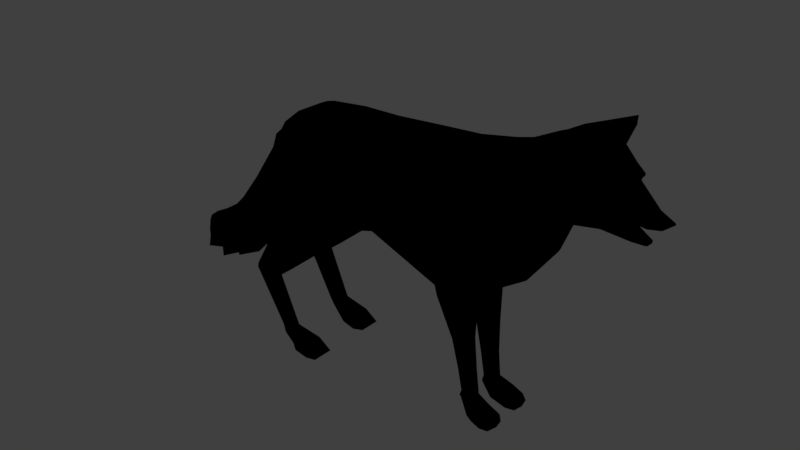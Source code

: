 # Source: wolf_render.blend  (saved by Blender 2.79.0; exported with 4.5.12 LTS)
import bpy
from mathutils import Matrix  # noqa: F401  (used for matrix-valued properties, if any)

bpy.ops.wm.read_factory_settings(use_empty=True)
scene = bpy.context.scene
scene.name = 'Scene'

# ---- collections
col_collection_2 = bpy.data.collections.new('Collection 2'); scene.collection.children.link(col_collection_2)

# ---- materials (node trees are filled in below, after node groups)
mat_material_wolf = bpy.data.materials.new('Material_wolf')
mat_material_wolf.alpha_threshold = 0.0
mat_material_wolf.use_transparent_shadow = False
mat_material_wolf.roughness = 0.5

# ---- material node trees
mat_material_wolf.use_nodes = True; mat_material_wolf.node_tree.nodes.clear()
_N = mat_material_wolf.node_tree.nodes; _L = mat_material_wolf.node_tree.links
n0 = _N.new('NodeUndefined'); n0.name = 'Material'; n0.location = (-61, 382)
n0.inputs[0].default_value = (0.8, 0.8, 0.8, 1.0)
n0.inputs[1].default_value = (1.0, 1.0, 1.0, 1.0)
n0.inputs[2].default_value = 0.8
n0.inputs[3].default_value = (0.0, 0.0, 0.0)
n1 = _N.new('NodeUndefined'); n1.name = 'Output'; n1.location = (209, 281)
n1.inputs[1].default_value = 1.0
_L.new(n0.outputs[0], n1.inputs[0])

# ---- world
world_world = bpy.data.worlds.new('World'); scene.world = world_world
world_world.color = (0.05088, 0.05088, 0.05088)
world_world.use_sun_shadow = False
world_world.sun_shadow_jitter_overblur = 0.0
world_world.cycles.sampling_method = 'MANUAL'

# ---- meshes
me_plane = bpy.data.meshes.new('Plane')
me_plane.from_pydata([(0.5487, 0.6282, 0.0), (0.6639, 0.7036, 0.0), (0.346, 1.236, 0.0), (0.5335, 1.282, 0.0), (0.3013, 0.6275, 0.0), (0.1765, 1.232, 0.0), (-0.06566, 0.736, 0.0), (-0.08009, 1.227, 0.0), (-0.2486, 0.7105, 0.0), (-0.2902, 1.221, 0.0), (-0.6376, 0.8398, 0.0), (-0.5974, 1.122, 0.0), (0.8887, 1.061, 0.0), (1.039, 1.103, 0.0), (1.081, 1.26, 0.0), (0.3708, 1.143, 0.1931), (0.4753, 0.6964, 0.2007), (0.5983, 0.7688, 0.1686), (0.5148, 1.168, 0.1807), (0.1622, 1.141, 0.1823), (0.2379, 0.7114, 0.2016), (-0.06101, 1.1, 0.159), (-0.06168, 0.7759, 0.1531), (-0.296, 1.117, 0.1648), (-0.5395, 1.047, 0.1989), (0.8538, 1.135, 0.1126), (0.8033, 1.331, 0.1395), (0.9951, 1.141, 0.1089), (1.034, 1.283, 0.1227), (-0.08009, 1.168, 0.1261), (0.155, 1.189, 0.1452), (0.609, 0.7168, 0.1421), (0.5002, 0.6555, 0.1785), (0.3411, 0.6479, 0.1914), (-0.061, 0.7427, 0.1287), (0.8873, 1.096, 0.083), (0.346, 1.205, 0.1461), (0.5335, 1.23, 0.145), (0.8426, 1.38, 0.118), (-0.2855, 1.169, 0.1259), (1.089, 1.274, 0.08564), (1.039, 1.109, 0.07366), (-0.5975, 1.057, 0.1465), (0.1768, 1.232, 0.03539), (0.5361, 0.6308, 0.03896), (-0.06495, 0.723, 0.05256), (0.5335, 1.282, 0.04115), (0.8371, 1.4, 0.0), (1.039, 1.111, 0.02535), (-0.165, 0.7091, 0.04665), (-0.5969, 1.099, 0.04171), (-0.08009, 1.227, 0.02768), (0.6632, 0.7112, 0.03369), (0.3328, 0.6237, 0.04221), (0.346, 1.238, 0.04486), (-0.2902, 1.22, 0.0289), (1.089, 1.258, 0.01908), (-0.657, 0.8463, 0.08257), (0.3773, 0.3743, 0.06143), (0.3872, 0.3722, 0.1238), (0.4611, 0.3788, 0.126), (0.4619, 0.3812, 0.05952), (0.4096, 0.222, 0.0612), (0.413, 0.2255, 0.1104), (0.4729, 0.228, 0.1104), (0.4773, 0.2246, 0.0612), (0.431, 0.1067, 0.05973), (0.431, 0.1169, 0.1056), (0.4876, 0.109, 0.1056), (0.4953, 0.1059, 0.0643), (0.428, 0.08281, 0.05116), (0.4259, 0.08411, 0.1037), (0.5368, 0.06265, 0.1377), (0.5423, 0.05991, 0.04898), (0.4757, 0.01353, 0.05116), (0.4757, 0.01353, 0.1238), (0.5642, 0.002524, 0.1526), (0.5865, 0.03316, 0.1448), (0.5948, 0.03316, 0.04546), (0.507, 0.002889, 0.05955), (0.507, 0.002443, 0.1336), (0.5625, 0.002533, 0.04052), (-0.1975, 0.7249, 0.2178), (-0.2857, 0.5974, 0.06749), (-0.6164, 0.7177, 0.06348), (-0.3505, 0.5411, 0.2225), (-0.5626, 0.6196, 0.2229), (-0.3516, 0.5406, 0.1059), (-0.578, 0.6257, 0.1063), (-0.5536, 0.3756, 0.2066), (-0.7032, 0.3909, 0.2066), (-0.5536, 0.3756, 0.1357), (-0.7073, 0.3951, 0.1447), (-0.6122, 0.3418, 0.1985), (-0.723, 0.3559, 0.1944), (-0.6121, 0.3425, 0.1508), (-0.7229, 0.3567, 0.1468), (-0.5054, 0.09715, 0.1934), (-0.5768, 0.088, 0.1856), (-0.5055, 0.0983, 0.1512), (-0.5768, 0.08915, 0.1435), (-0.4125, 0.0422, 0.2282), (-0.5501, 0.05984, 0.1998), (-0.4126, 0.04261, 0.1104), (-0.5502, 0.0603, 0.1375), (-0.3841, 0.00117, 0.2347), (-0.5078, 0.004304, 0.1909), (-0.384, 0.000328, 0.09586), (-0.5082, 0.00481, 0.1489), (-0.3584, 0.02095, 0.2086), (-0.3584, 0.02126, 0.1272), (-0.3392, -7.287e-05, 0.2219), (-0.3392, 0.0003832, 0.1152), (-0.3086, 1.027, 0.2217), (-0.4686, 1.008, 0.2481), (-0.6901, 1.046, 0.0), (1.109, 1.234, 0.0), (0.4002, 0.9097, 0.2554), (0.5665, 1.021, 0.2385), (0.1585, 0.9015, 0.2363), (-0.06388, 0.968, 0.1931), (0.8218, 1.277, 0.1639), (1.061, 1.249, 0.1392), (-0.6237, 0.9522, 0.1558), (1.079, 1.244, 0.08004), (1.071, 1.246, 0.01713), (-0.6786, 0.9967, 0.0384), (-0.583, 0.9511, 0.2069), (-0.1648, 0.9631, 0.2248), (0.4418, 0.7519, 0.2252), (0.2158, 0.747, 0.213), (-0.0649, 0.8447, 0.1759), (1.026, 1.172, 0.0942), (1.039, 1.128, 0.03695), (-0.5799, 0.8836, 0.1975), (-0.147, 0.8629, 0.2132), (1.034, 1.126, 0.0), (0.5865, 0.8668, 0.205), (0.8436, 1.191, 0.1689), (1.005, 1.209, 0.1312), (1.008, 1.066, 0.0), (0.9962, 1.395, 0.0), (0.9304, 1.098, 0.1392), (0.941, 1.286, 0.1541), (0.966, 1.327, 0.147), (1.008, 1.078, 0.06867), (1.008, 1.067, 0.009042), (1.002, 1.39, 0.05222), (0.9226, 1.233, 0.217), (0.9188, 1.172, 0.1961), (1.005, 1.423, 0.1469), (1.019, 1.473, 0.1078), (1.097, 1.083, 0.0), (1.091, 1.09, 0.04554), (1.095, 1.086, 0.008256), (1.093, 1.038, 0.0), (1.078, 1.064, 0.03632), (1.093, 1.038, 0.001079), (1.187, 1.051, 0.0), (1.146, 1.062, 0.03546), (1.185, 1.051, 0.005017), (1.169, 1.033, 0.0), (1.126, 1.049, 0.01671), (1.187, 1.189, 0.0), (1.174, 1.175, 0.0515), (1.174, 1.188, 0.01112), (1.147, 1.132, 0.05075), (1.157, 1.125, 0.01904), (1.147, 1.128, 0.0), (1.271, 1.153, 0.0), (1.21, 1.149, 0.038), (1.263, 1.153, 0.0136), (1.181, 1.124, 0.04376), (1.219, 1.115, 0.0077), (1.224, 1.115, 0.0), (-0.06697, 1.209, 0.07357), (0.6343, 0.7112, 0.08416), (0.3115, 0.6412, 0.1053), (0.8893, 1.086, 0.02469), (0.3477, 1.229, 0.09484), (-0.2723, 1.198, 0.08771), (1.104, 1.278, 0.05763), (-0.6246, 0.8545, 0.1477), (0.1619, 1.219, 0.08937), (0.5393, 0.6335, 0.1009), (-0.07082, 0.7188, 0.08943), (0.5397, 1.267, 0.08918), (0.8311, 1.405, 0.06983), (1.056, 1.122, 0.06042), (-0.6076, 1.07, 0.08771), (0.3664, 0.3791, 0.09325), (0.4745, 0.3832, 0.09135), (0.3992, 0.2241, 0.08436), (0.4885, 0.2224, 0.08436), (0.4198, 0.1078, 0.08096), (0.5073, 0.1047, 0.08096), (0.415, 0.08331, 0.09657), (0.5534, 0.05596, 0.09077), (0.4627, 0.01403, 0.09657), (0.6152, 0.002817, 0.09657), (0.6079, 0.03681, 0.09657), (0.494, 0.002946, 0.09657), (-0.1462, 0.711, 0.1246), (1.053, 1.244, 0.04909), (-0.6585, 1.0, 0.08954), (1.055, 1.129, 0.06199), (1.023, 1.07, 0.03545), (0.9841, 1.371, 0.09754), (1.019, 1.471, 0.1233), (1.094, 1.087, 0.01839), (1.108, 1.038, 0.01511), (1.178, 1.052, 0.02374), (1.157, 1.034, 0.005402), (1.177, 1.185, 0.02986), (1.162, 1.123, 0.03207), (1.242, 1.154, 0.02608), (1.21, 1.119, 0.01955), (-0.6781, 0.83, 0.0), (-0.6868, 0.8635, 0.07848), (-0.7209, 0.9958, 0.0), (-0.7148, 0.9698, 0.0301), (-0.6908, 0.8081, 0.0), (-0.7068, 0.8265, 0.08305), (-0.7517, 0.9413, 0.0), (-0.7392, 0.9197, 0.03617), (-0.8464, 0.4937, 0.0), (-0.8498, 0.5058, 0.07061), (-1.086, 0.2654, 0.0), (-1.083, 0.2885, 0.0798), (-1.277, 0.3282, 0.0), (-1.245, 0.3258, 0.03819), (-1.266, 0.3833, 0.0), (-1.25, 0.3745, 0.02476), (0.8007, 0.8832, 0.0), (0.6427, 1.32, 0.0), (0.7094, 0.9263, 0.147), (0.6499, 1.261, 0.1523), (0.645, 1.287, 0.1127), (0.7471, 0.911, 0.105), (0.7974, 0.8873, 0.02241), (0.6427, 1.315, 0.028), (0.6509, 1.143, 0.1848), (0.6798, 1.021, 0.1788), (0.7767, 0.8954, 0.05515), (0.6479, 1.304, 0.06167), (0.8578, 1.019, 0.0), (0.7731, 1.094, 0.1182), (0.7691, 1.353, 0.1018), (0.7183, 1.238, 0.156), (0.7303, 1.163, 0.1366), (0.7685, 1.373, 0.04292), (0.7742, 1.386, 0.0), (0.7287, 1.321, 0.1402), (0.8248, 1.059, 0.08071), (0.8524, 1.036, 0.03482), (-0.4143, 0.7649, 0.0), (-0.4576, 1.194, 0.0), (-0.4186, 1.126, 0.1843), (-0.4497, 1.152, 0.1474), (-0.4143, 0.7649, 0.04152), (-0.4576, 1.191, 0.03965), (-0.4511, 0.6708, 0.0394), (-0.4693, 0.6044, 0.2394), (-0.4728, 0.5992, 0.08635), (-0.6352, 0.3695, 0.2129), (-0.6352, 0.3695, 0.1289), (-0.6658, 0.3332, 0.2018), (-0.6656, 0.3341, 0.1431), (-0.5505, 0.08873, 0.194), (-0.5505, 0.09015, 0.1421), (-0.4891, 0.04202, 0.217), (-0.4892, 0.04258, 0.1158), (-0.4669, 0.001449, 0.2212), (-0.4668, 0.00192, 0.1154), (-0.3655, 0.7241, 0.253), (-0.3931, 1.036, 0.233), (-0.3854, 0.8914, 0.2507), (-0.4567, 1.179, 0.08558), (-0.2654, 0.8415, 0.2539), (-0.3775, 0.8308, 0.2494), (-0.3926, 0.955, 0.2548), (-0.4926, 0.9346, 0.24), (-0.5064, 0.8619, 0.2296), (-0.2791, 0.9261, 0.253), (0.9316, 1.403, 0.03289), (0.8282, 1.401, 0.03181), (0.9229, 1.411, 0.04484), (0.6031, 0.002665, 0.1457), (0.606, 0.002672, 0.05009), (0.4653, 0.5719, 0.0484), (0.3262, 0.57, 0.05152), (0.3351, 0.5842, 0.1676), (0.4437, 0.5908, 0.1618), (0.4721, 0.5789, 0.09883), (0.3033, 0.5821, 0.1023), (-0.9558, 0.6151, 0.0), (-0.9508, 0.6019, 0.05533), (-0.8317, 0.4738, 0.108), (-0.8111, 0.4608, 0.0), (-0.9594, 0.3353, 0.0943), (-0.9615, 0.3304, 0.0), (-1.205, 0.4114, 0.04207), (-1.211, 0.3087, 0.06544), (-1.205, 0.2853, 0.0), (-0.7471, 0.6795, 0.06875), (-0.7424, 0.6786, 0.0), (-0.7359, 0.6629, 0.1022), (-0.7219, 0.652, 0.0), (-0.8698, 0.7482, 0.0), (-0.8587, 0.732, 0.04435), (-0.9231, 0.2866, 0.0), (-1.047, 0.4993, 0.06148), (-0.9405, 0.3088, 0.1175), (-1.061, 0.5118, 0.0), (-1.07, 0.2565, 0.1093), (-1.071, 0.2305, 0.0), (-1.141, 0.4604, 0.0), (-1.124, 0.4506, 0.06539), (-1.197, 0.2518, 0.0), (-1.197, 0.2636, 0.08853), (-1.217, 0.4202, 0.0)], [], [(117, 118, 18, 15), (117, 15, 19, 119), (119, 19, 21, 120), (120, 21, 23, 128), (274, 82, 278, 279), (249, 246, 25, 138), (149, 142, 27, 139), (30, 29, 21, 19), (32, 31, 17, 16), (34, 33, 20, 22), (253, 35, 25, 246), (37, 36, 15, 18), (237, 37, 18, 236), (29, 39, 23, 21), (124, 40, 28, 122), (82, 34, 22), (36, 30, 19, 15), (145, 41, 27, 142), (123, 182, 134, 127), (33, 32, 16, 20), (144, 38, 26, 143), (258, 42, 24, 257), (277, 189, 42, 258), (38, 144, 150), (290, 289, 61, 58), (204, 182, 123), (206, 146, 157, 210), (179, 183, 30, 36), (202, 185, 34, 82), (203, 181, 40, 124), (175, 180, 39, 29), (244, 186, 37, 237), (186, 179, 36, 37), (254, 178, 35, 253), (185, 177, 33, 34), (184, 176, 31, 32), (183, 175, 29, 30), (5, 7, 51, 43), (0, 1, 52, 44), (6, 4, 53, 45), (3, 2, 54, 46), (234, 3, 46, 240), (7, 9, 55, 51), (116, 14, 56, 125), (8, 6, 45, 49), (2, 5, 43, 54), (41, 145, 156, 153), (57, 126, 220, 218), (4, 0, 44, 53), (141, 47, 284, 147), (255, 8, 49, 259), (256, 11, 50, 260), (190, 58, 62, 192), (292, 291, 59, 60), (294, 290, 58, 190), (293, 292, 60, 191), (62, 65, 69, 66), (58, 61, 65, 62), (60, 59, 63, 64), (191, 60, 64, 193), (195, 68, 72, 197), (64, 63, 67, 68), (193, 64, 68, 195), (192, 62, 66, 194), (70, 73, 81, 74), (194, 66, 70, 196), (66, 69, 73, 70), (68, 67, 71, 72), (72, 71, 75, 76), (81, 73, 78), (196, 70, 74, 198), (200, 77, 287, 199), (72, 76, 77), (197, 72, 77, 200), (201, 199, 287, 76, 80), (198, 74, 79, 201), (74, 81, 79), (76, 75, 80), (182, 84, 88, 86), (259, 49, 83, 261), (49, 202, 82, 83), (182, 57, 84), (263, 87, 91, 265), (261, 83, 87, 263), (274, 182, 86, 262), (83, 82, 85, 87), (91, 89, 93, 95), (262, 86, 90, 264), (87, 85, 89, 91), (86, 88, 92, 90), (267, 95, 99, 269), (90, 92, 96, 94), (265, 91, 95, 267), (264, 90, 94, 266), (268, 98, 102, 270), (266, 94, 98, 268), (95, 93, 97, 99), (94, 96, 100, 98), (103, 101, 109, 110), (99, 97, 101, 103), (98, 100, 104, 102), (269, 99, 103, 271), (273, 107, 105, 272), (102, 104, 108, 106), (271, 103, 107, 273), (270, 102, 106, 272), (110, 109, 111, 112), (107, 103, 110, 112), (101, 105, 111, 109), (105, 107, 112, 111), (280, 275, 114, 281), (128, 23, 113, 283), (257, 24, 114, 275), (134, 182, 282), (24, 127, 281, 114), (135, 128, 283, 278), (11, 115, 126, 50), (116, 125, 165, 163), (133, 136, 168, 167), (189, 204, 123, 42), (42, 123, 127, 24), (132, 124, 122, 139), (143, 148, 122, 28), (252, 248, 121, 26), (131, 120, 128, 135), (130, 119, 120, 131), (129, 117, 119, 130), (129, 137, 118, 117), (16, 17, 137, 129), (16, 129, 130, 20), (20, 130, 131, 22), (22, 131, 135, 82), (41, 132, 139, 27), (188, 205, 132, 41), (13, 136, 133, 48), (82, 135, 278), (127, 134, 282, 281), (148, 149, 139, 122), (248, 249, 138, 121), (121, 138, 149, 148), (26, 121, 148, 143), (14, 141, 147, 56), (12, 140, 146), (178, 206, 145, 35), (181, 207, 144, 40), (40, 144, 143, 28), (35, 145, 142, 25), (138, 25, 142, 149), (207, 208, 150, 144), (187, 38, 150, 208), (147, 284, 286, 151), (153, 156, 162, 159), (157, 155, 161), (13, 48, 154, 152), (188, 41, 153, 209), (146, 140, 155, 157), (212, 211, 159, 162), (161, 158, 160), (152, 154, 160, 158), (210, 157, 161, 212), (209, 153, 159, 211), (164, 166, 172, 170), (214, 167, 173, 216), (133, 167, 214), (124, 132, 166, 164), (203, 124, 164, 213), (174, 169, 171, 173), (216, 215, 170, 172), (163, 165, 171, 169), (167, 168, 174, 173), (213, 164, 170, 215), (165, 213, 215, 171), (173, 171, 215, 216), (125, 203, 213, 165), (166, 214, 216, 172), (154, 209, 211, 160), (156, 210, 212, 162), (161, 160, 211, 212), (48, 188, 209, 154), (47, 285, 286), (147, 151, 208, 207), (56, 147, 207, 181), (12, 146, 206, 178), (48, 133, 205, 188), (50, 126, 204, 189), (75, 198, 201, 80), (79, 81, 288, 199, 201), (73, 197, 200, 78), (78, 288, 81), (71, 196, 198, 75), (67, 194, 196, 71), (63, 192, 194, 67), (65, 193, 195, 69), (69, 195, 197, 73), (61, 191, 193, 65), (289, 293, 191, 61), (291, 294, 190, 59), (59, 190, 192, 63), (43, 51, 175, 183), (44, 52, 176, 184), (45, 53, 177, 185), (245, 12, 178, 254), (46, 54, 179, 186), (240, 46, 186, 244), (51, 55, 180, 175), (125, 56, 181, 203), (49, 45, 185, 202), (54, 43, 183, 179), (145, 206, 210, 156), (126, 57, 182, 204), (260, 50, 189, 277), (218, 220, 224, 222), (10, 57, 218, 217), (126, 115, 219, 220), (297, 296, 226), (220, 219, 223, 224), (217, 218, 222, 221), (315, 314, 228, 227), (298, 297, 226, 225), (301, 320, 231, 232), (314, 317, 228), (231, 229, 230, 232), (303, 302, 230, 229), (302, 301, 232, 230), (251, 240, 244, 250), (52, 239, 243, 176), (118, 137, 242, 241), (18, 118, 241, 236), (251, 234, 240), (1, 233, 239, 52), (176, 243, 238, 31), (250, 244, 237, 247), (247, 237, 236, 252), (31, 238, 235, 17), (137, 17, 235, 242), (38, 247, 252, 26), (187, 250, 247, 38), (47, 251, 250, 187, 285), (239, 245, 254, 243), (241, 242, 249, 248), (236, 241, 248, 252), (233, 245, 239), (243, 254, 253, 238), (238, 253, 246, 235), (242, 235, 246, 249), (55, 260, 277, 180), (23, 257, 275, 113), (283, 113, 275, 280), (101, 270, 272, 105), (104, 271, 273, 108), (108, 273, 272, 106), (100, 269, 271, 104), (93, 266, 268, 97), (97, 268, 270, 101), (89, 264, 266, 93), (92, 265, 267, 96), (96, 267, 269, 100), (85, 262, 264, 89), (82, 274, 262, 85), (84, 261, 263, 88), (88, 263, 265, 92), (57, 259, 261, 84), (9, 256, 260, 55), (10, 255, 259, 57), (180, 277, 258, 39), (39, 258, 257, 23), (182, 274, 279, 282), (132, 205, 166), (214, 166, 205, 133), (276, 279, 278), (276, 280, 281), (276, 281, 282), (276, 278, 283), (276, 283, 280), (276, 282, 279), (286, 284, 47), (286, 285, 187, 208, 151), (287, 77, 76), (288, 78, 200, 199), (33, 177, 294, 291), (44, 184, 293, 289), (184, 32, 292, 293), (177, 53, 290, 294), (32, 33, 291, 292), (53, 44, 289, 290), (305, 304, 297, 298), (309, 308, 295, 296), (304, 309, 296, 297), (312, 311, 299), (310, 312, 299, 300), (319, 301, 302), (318, 319, 302, 303), (306, 309, 304), (307, 306, 304, 305), (221, 222, 306, 307), (224, 223, 308, 309), (222, 224, 309, 306), (225, 226, 312, 310), (226, 296, 311, 312), (296, 295, 313, 311), (311, 313, 316, 317), (299, 311, 317, 314), (300, 299, 314, 315), (317, 316, 320, 301), (227, 228, 319, 318), (228, 317, 301, 319)])
_uv = me_plane.uv_layers.new(name='UVMap')
_uv.uv.foreach_set('vector', [0.5051, 0.213, 0.5671, 0.2708, 0.5379, 0.337, 0.4752, 0.315, 0.5051, 0.213, 0.4752, 0.315, 0.3826, 0.2993, 0.3999, 0.1902, 0.3999, 0.1902, 0.3826, 0.2993, 0.2817, 0.2703, 0.2867, 0.2035, 0.2867, 0.2035, 0.2817, 0.2703, 0.1785, 0.2633, 0.2371, 0.196, 0.1469, 0.09537, 0.221, 0.09142, 0.1925, 0.1423, 0.1463, 0.1406, 0.102, 0.9885, 0.06731, 0.976, 0.07646, 0.9354, 0.115, 0.934, 0.7568, 0.4126, 0.7387, 0.3758, 0.7732, 0.3624, 0.7969, 0.3836, 0.374, 0.3255, 0.268, 0.3036, 0.2817, 0.2703, 0.3826, 0.2993, 0.5728, 0.1098, 0.6175, 0.1443, 0.6054, 0.1663, 0.5565, 0.1266, 0.3002, 0.08024, 0.5039, 0.09226, 0.4521, 0.1105, 0.2976, 0.1014, 0.04233, 0.9562, 0.05035, 0.9229, 0.07646, 0.9354, 0.06731, 0.976, 0.5427, 0.3708, 0.4581, 0.3477, 0.4752, 0.315, 0.5379, 0.337, 0.5905, 0.4087, 0.5427, 0.3708, 0.5379, 0.337, 0.5971, 0.3875, 0.268, 0.3036, 0.1789, 0.2905, 0.1785, 0.2633, 0.2817, 0.2703, 0.8146, 0.1592, 0.8291, 0.1551, 0.8444, 0.1798, 0.8262, 0.182, 0.221, 0.09142, 0.3002, 0.08024, 0.2976, 0.1014, 0.4581, 0.3477, 0.374, 0.3255, 0.3826, 0.2993, 0.4752, 0.315, 0.7572, 0.3326, 0.7769, 0.3325, 0.7732, 0.3624, 0.7387, 0.3758, 0.05166, 0.2005, 0.03924, 0.1617, 0.06842, 0.1716, 0.07404, 0.1951, 0.5039, 0.09226, 0.5728, 0.1098, 0.5565, 0.1266, 0.4521, 0.1105, 0.1944, 0.8875, 0.2086, 0.9471, 0.1815, 0.9604, 0.1738, 0.8947, 0.1178, 0.2697, 0.06576, 0.236, 0.09113, 0.2257, 0.1315, 0.2554, 0.1091, 0.2934, 0.05076, 0.2531, 0.06576, 0.236, 0.1178, 0.2697, 0.2086, 0.9471, 0.1928, 0.8886, 0.2327, 0.8851, 0.744, 0.6771, 0.7861, 0.7321, 0.6919, 0.7548, 0.6833, 0.7211, 0.02946, 0.2268, 0.03924, 0.1617, 0.05166, 0.2005, 0.7515, 0.317, 0.7379, 0.3142, 0.7575, 0.2795, 0.7659, 0.2785, 0.4532, 0.3732, 0.3706, 0.3539, 0.374, 0.3255, 0.4581, 0.3477, 0.2575, 0.06214, 0.2979, 0.05515, 0.3002, 0.08024, 0.221, 0.09142, 0.819, 0.2736, 0.8469, 0.2701, 0.8469, 0.2842, 0.8327, 0.2855, 0.2681, 0.3347, 0.1809, 0.3112, 0.1789, 0.2905, 0.268, 0.3036, 0.5846, 0.433, 0.5394, 0.4022, 0.5427, 0.3708, 0.5905, 0.4087, 0.5394, 0.4022, 0.4532, 0.3732, 0.4581, 0.3477, 0.5427, 0.3708, 0.01964, 0.9478, 0.02309, 0.9219, 0.05035, 0.9229, 0.04233, 0.9562, 0.2979, 0.05515, 0.4892, 0.0549, 0.5039, 0.09226, 0.3002, 0.08024, 0.6107, 0.09452, 0.6436, 0.1377, 0.6175, 0.1443, 0.5728, 0.1098, 0.3706, 0.3539, 0.2681, 0.3347, 0.268, 0.3036, 0.374, 0.3255, 0.3668, 0.3952, 0.255, 0.3672, 0.2577, 0.3552, 0.371, 0.3798, 0.6513, 0.0742, 0.6812, 0.1272, 0.6686, 0.1355, 0.6338, 0.07948, 0.3024, 0.0108, 0.4839, 0.00482, 0.4996, 0.02433, 0.3018, 0.03658, 0.5245, 0.4418, 0.4407, 0.4151, 0.4465, 0.3956, 0.5307, 0.424, 0.5737, 0.4605, 0.5245, 0.4418, 0.5307, 0.424, 0.5778, 0.4481, 0.255, 0.3672, 0.1649, 0.3477, 0.168, 0.3357, 0.2577, 0.3552, 0.8308, 0.09674, 0.8333, 0.1133, 0.829, 0.1213, 0.8224, 0.114, 0.2199, 0.00402, 0.3024, 0.0108, 0.3018, 0.03658, 0.255, 0.02868, 0.4407, 0.4151, 0.3668, 0.3952, 0.371, 0.3798, 0.4465, 0.3956, 0.7769, 0.3325, 0.7572, 0.3326, 0.7688, 0.2979, 0.7847, 0.3011, 0.8959, 0.5494, 0.9617, 0.6289, 0.933, 0.6375, 0.8912, 0.5715, 0.4839, 0.00482, 0.6012, 0.0002384, 0.5959, 0.019, 0.4996, 0.02433, 0.9017, 0.1275, 0.9696, 0.1429, 0.9261, 0.148, 0.8936, 0.1492, 0.1418, 0.0002382, 0.2199, 0.00402, 0.255, 0.02868, 0.1409, 0.01883, 0.09638, 0.3259, 0.03957, 0.293, 0.04632, 0.2745, 0.1027, 0.3107, 0.694, 0.8361, 0.6868, 0.8485, 0.6251, 0.836, 0.6277, 0.8259, 0.8005, 0.7931, 0.788, 0.8419, 0.6937, 0.8198, 0.6951, 0.7867, 0.7756, 0.8683, 0.7618, 0.8857, 0.6868, 0.8485, 0.694, 0.8361, 0.7922, 0.7586, 0.8005, 0.7931, 0.6951, 0.7867, 0.6947, 0.7697, 0.6258, 0.735, 0.6236, 0.7625, 0.5631, 0.758, 0.5816, 0.733, 0.6833, 0.7211, 0.6919, 0.7548, 0.6236, 0.7625, 0.6258, 0.735, 0.6951, 0.7867, 0.6937, 0.8198, 0.6284, 0.8134, 0.626, 0.787, 0.6947, 0.7697, 0.6951, 0.7867, 0.626, 0.787, 0.622, 0.7739, 0.5591, 0.7687, 0.5622, 0.7871, 0.5257, 0.7864, 0.5247, 0.7676, 0.626, 0.787, 0.6284, 0.8134, 0.5775, 0.8146, 0.5622, 0.7871, 0.622, 0.7739, 0.626, 0.787, 0.5622, 0.7871, 0.5591, 0.7687, 0.6277, 0.8259, 0.6251, 0.836, 0.5769, 0.8379, 0.5762, 0.8273, 0.5751, 0.726, 0.5303, 0.7514, 0.5108, 0.7368, 0.5405, 0.7183, 0.5762, 0.8273, 0.5769, 0.8379, 0.5676, 0.8422, 0.5655, 0.8254, 0.5816, 0.733, 0.5631, 0.758, 0.5303, 0.7514, 0.5751, 0.726, 0.5622, 0.7871, 0.5775, 0.8146, 0.5645, 0.8206, 0.5257, 0.7864, 0.5257, 0.7864, 0.5645, 0.8206, 0.5275, 0.8181, 0.5018, 0.7942, 0.5108, 0.7368, 0.5303, 0.7514, 0.5096, 0.7517, 0.5655, 0.8254, 0.5676, 0.8422, 0.5329, 0.8488, 0.5325, 0.8289, 0.5047, 0.7659, 0.506, 0.7814, 0.494, 0.7816, 0.494, 0.7641, 0.5257, 0.7864, 0.5018, 0.7942, 0.506, 0.7814, 0.5247, 0.7676, 0.5257, 0.7864, 0.506, 0.7814, 0.5047, 0.7659, 0.8239, 0.4459, 0.8754, 0.4322, 0.8753, 0.4553, 0.8588, 0.4626, 0.8341, 0.4586, 0.8096, 0.4506, 0.8096, 0.4286, 0.825, 0.429, 0.8239, 0.4459, 0.8096, 0.4286, 0.8459, 0.414, 0.825, 0.429, 0.8588, 0.4626, 0.8194, 0.461, 0.8341, 0.4586, 0.4895, 0.7447, 0.4422, 0.7859, 0.3935, 0.7813, 0.3761, 0.7216, 0.2907, 0.4888, 0.3938, 0.5045, 0.3475, 0.5523, 0.2783, 0.5289, 0.3938, 0.5045, 0.4219, 0.5223, 0.4334, 0.5653, 0.3475, 0.5523, 0.4895, 0.7447, 0.4936, 0.7744, 0.4422, 0.7859, 0.2731, 0.564, 0.3261, 0.5845, 0.245, 0.6662, 0.2085, 0.667, 0.2783, 0.5289, 0.3475, 0.5523, 0.3261, 0.5845, 0.2731, 0.564, 0.429, 0.6363, 0.4895, 0.7447, 0.3761, 0.7216, 0.3746, 0.6768, 0.3475, 0.5523, 0.4334, 0.5653, 0.3548, 0.6232, 0.3261, 0.5845, 0.245, 0.6662, 0.2628, 0.6909, 0.2318, 0.7146, 0.2137, 0.6902, 0.3746, 0.6768, 0.3761, 0.7216, 0.2629, 0.7555, 0.2504, 0.7291, 0.3261, 0.5845, 0.3548, 0.6232, 0.2628, 0.6909, 0.245, 0.6662, 0.3761, 0.7216, 0.3935, 0.7813, 0.2692, 0.7788, 0.2629, 0.7555, 0.1924, 0.6698, 0.2137, 0.6902, 0.08074, 0.7582, 0.08357, 0.7355, 0.2629, 0.7555, 0.2692, 0.7788, 0.2546, 0.7789, 0.2522, 0.7637, 0.2085, 0.667, 0.245, 0.6662, 0.2137, 0.6902, 0.1924, 0.6698, 0.2504, 0.7291, 0.2629, 0.7555, 0.2522, 0.7637, 0.2358, 0.7473, 0.1059, 0.7934, 0.1182, 0.8023, 0.09825, 0.8068, 0.06856, 0.8054, 0.2358, 0.7473, 0.2522, 0.7637, 0.1182, 0.8023, 0.1059, 0.7934, 0.2137, 0.6902, 0.2318, 0.7146, 0.0862, 0.7782, 0.08074, 0.7582, 0.2522, 0.7637, 0.2546, 0.7789, 0.1275, 0.8219, 0.1182, 0.8023, 0.02839, 0.7629, 0.04005, 0.8013, 0.01907, 0.8009, 0.01094, 0.7745, 0.08074, 0.7582, 0.0862, 0.7782, 0.04005, 0.8013, 0.02839, 0.7629, 0.1182, 0.8023, 0.1275, 0.8219, 0.1125, 0.832, 0.09825, 0.8068, 0.08357, 0.7355, 0.08074, 0.7582, 0.02839, 0.7629, 0.04971, 0.7444, 0.7529, 0.4217, 0.7894, 0.4131, 0.7894, 0.4743, 0.7529, 0.4683, 0.09825, 0.8068, 0.1125, 0.832, 0.08333, 0.8417, 0.07423, 0.8254, 0.04971, 0.7444, 0.02839, 0.7629, 0.009888, 0.7586, 0.03341, 0.7386, 0.06856, 0.8054, 0.09825, 0.8068, 0.07423, 0.8254, 0.05574, 0.819, 0.01094, 0.7745, 0.01907, 0.8009, 0.01121, 0.8084, 0.0002382, 0.7731, 0.009888, 0.7586, 0.02839, 0.7629, 0.01094, 0.7745, 0.0002382, 0.7731, 0.04005, 0.8013, 0.02708, 0.813, 0.01121, 0.8084, 0.01907, 0.8009, 0.7894, 0.4743, 0.7894, 0.4131, 0.8092, 0.4216, 0.8092, 0.4686, 0.1438, 0.1892, 0.1433, 0.22, 0.1177, 0.2088, 0.1064, 0.1843, 0.2371, 0.196, 0.1785, 0.2633, 0.1755, 0.2196, 0.1878, 0.1775, 0.1315, 0.2554, 0.09113, 0.2257, 0.1177, 0.2088, 0.1433, 0.22, 0.06842, 0.1716, 0.03924, 0.1617, 0.09719, 0.1584, 0.09113, 0.2257, 0.07404, 0.1951, 0.1064, 0.1843, 0.1177, 0.2088, 0.2481, 0.1502, 0.2371, 0.196, 0.1878, 0.1775, 0.1925, 0.1423, 0.03957, 0.293, 0.0002382, 0.261, 0.008052, 0.2353, 0.04632, 0.2745, 0.8308, 0.09674, 0.8224, 0.114, 0.8247, 0.06229, 0.8305, 0.05755, 0.7515, 0.1841, 0.7347, 0.186, 0.7347, 0.1348, 0.7433, 0.1305, 0.05076, 0.2531, 0.02946, 0.2268, 0.05166, 0.2005, 0.06576, 0.236, 0.06576, 0.236, 0.05166, 0.2005, 0.07404, 0.1951, 0.09113, 0.2257, 0.7872, 0.189, 0.8146, 0.1592, 0.8262, 0.182, 0.8083, 0.2039, 0.8657, 0.2173, 0.8408, 0.2485, 0.8262, 0.182, 0.8444, 0.1798, 0.1715, 0.9922, 0.1355, 0.9926, 0.1561, 0.9466, 0.1815, 0.9604, 0.292, 0.1395, 0.2867, 0.2035, 0.2371, 0.196, 0.2481, 0.1502, 0.4388, 0.1253, 0.3999, 0.1902, 0.2867, 0.2035, 0.292, 0.1395, 0.5363, 0.149, 0.5051, 0.213, 0.3999, 0.1902, 0.4388, 0.1253, 0.5363, 0.149, 0.5888, 0.2078, 0.5671, 0.2708, 0.5051, 0.213, 0.5565, 0.1266, 0.6054, 0.1663, 0.5888, 0.2078, 0.5363, 0.149, 0.5565, 0.1266, 0.5363, 0.149, 0.4388, 0.1253, 0.4521, 0.1105, 0.4521, 0.1105, 0.4388, 0.1253, 0.292, 0.1395, 0.2976, 0.1014, 0.2976, 0.1014, 0.292, 0.1395, 0.2481, 0.1502, 0.221, 0.09142, 0.7769, 0.3325, 0.7934, 0.3593, 0.7969, 0.3836, 0.7732, 0.3624, 0.7876, 0.3277, 0.791, 0.3298, 0.7934, 0.3593, 0.7769, 0.3325, 0.816, 0.3137, 0.8185, 0.3236, 0.8029, 0.3282, 0.8062, 0.3197, 0.221, 0.09142, 0.2481, 0.1502, 0.1925, 0.1423, 0.07404, 0.1951, 0.06842, 0.1716, 0.09719, 0.1584, 0.1064, 0.1843, 0.8408, 0.2485, 0.8122, 0.2556, 0.8083, 0.2039, 0.8262, 0.182, 0.1355, 0.9926, 0.102, 0.9885, 0.115, 0.934, 0.1561, 0.9466, 0.1561, 0.9466, 0.115, 0.934, 0.1104, 0.8966, 0.1378, 0.8938, 0.1815, 0.9604, 0.1561, 0.9466, 0.1378, 0.8938, 0.1738, 0.8947, 0.8333, 0.1133, 0.9017, 0.1275, 0.8936, 0.1492, 0.829, 0.1213, 0.0091, 0.9258, 0.0002382, 0.8752, 0.004076, 0.8746, 0.02309, 0.9219, 0.01452, 0.8652, 0.03124, 0.8688, 0.05035, 0.9229, 0.8279, 0.1412, 0.8893, 0.1717, 0.8765, 0.1987, 0.8291, 0.1551, 0.8291, 0.1551, 0.8765, 0.1987, 0.8657, 0.2173, 0.8444, 0.1798, 0.05035, 0.9229, 0.03124, 0.8688, 0.06889, 0.8949, 0.07646, 0.9354, 0.115, 0.934, 0.07646, 0.9354, 0.06889, 0.8949, 0.1104, 0.8966, 0.2121, 0.8652, 0.2547, 0.8788, 0.2327, 0.8851, 0.1928, 0.8886, 0.2293, 0.9603, 0.2086, 0.9471, 0.2327, 0.8851, 0.2547, 0.8788, 0.2904, 0.9022, 0.27, 0.934, 0.2618, 0.933, 0.2601, 0.8841, 0.7847, 0.3011, 0.7688, 0.2979, 0.7734, 0.2755, 0.784, 0.2745, 0.7575, 0.2795, 0.7571, 0.2792, 0.7778, 0.2567, 0.816, 0.3137, 0.8062, 0.3197, 0.8011, 0.2919, 0.8037, 0.2893, 0.7876, 0.3277, 0.7769, 0.3325, 0.7847, 0.3011, 0.7969, 0.2942, 0.7379, 0.3142, 0.7347, 0.3117, 0.7571, 0.2792, 0.7575, 0.2795, 0.7758, 0.2624, 0.7858, 0.2654, 0.784, 0.2745, 0.7734, 0.2755, 0.7778, 0.2567, 0.7899, 0.256, 0.7893, 0.2575, 0.8037, 0.2893, 0.8011, 0.2919, 0.7893, 0.2575, 0.7899, 0.256, 0.7659, 0.2785, 0.7575, 0.2795, 0.7778, 0.2567, 0.7758, 0.2624, 0.7969, 0.2942, 0.7847, 0.3011, 0.784, 0.2745, 0.7858, 0.2654, 0.7763, 0.1202, 0.7585, 0.135, 0.7541, 0.1204, 0.7607, 0.1052, 0.7491, 0.1282, 0.7433, 0.1305, 0.7395, 0.1024, 0.7448, 0.1074, 0.7515, 0.1841, 0.7433, 0.1305, 0.7491, 0.1282, 0.8146, 0.1592, 0.7872, 0.189, 0.7585, 0.135, 0.7763, 0.1202, 0.8079, 0.1199, 0.7937, 0.11, 0.8059, 0.05908, 0.8165, 0.06042, 0.8138, 0.0002382, 0.8333, 0.01771, 0.827, 0.02058, 0.8102, 0.001845, 0.7448, 0.1074, 0.758, 0.08999, 0.7607, 0.1052, 0.7541, 0.1204, 0.8305, 0.05755, 0.8247, 0.06229, 0.827, 0.02058, 0.8333, 0.01771, 0.7433, 0.1305, 0.7347, 0.1348, 0.7362, 0.1002, 0.7395, 0.1024, 0.8165, 0.06042, 0.8059, 0.05908, 0.8099, 0.03914, 0.8202, 0.02898, 0.8247, 0.06229, 0.8165, 0.06042, 0.8202, 0.02898, 0.827, 0.02058, 0.7395, 0.1024, 0.7532, 0.07969, 0.758, 0.08999, 0.7448, 0.1074, 0.8224, 0.114, 0.8079, 0.1199, 0.8165, 0.06042, 0.8247, 0.06229, 0.7585, 0.135, 0.7491, 0.1282, 0.7448, 0.1074, 0.7541, 0.1204, 0.8011, 0.2919, 0.7969, 0.2942, 0.7858, 0.2654, 0.7893, 0.2575, 0.7688, 0.2979, 0.7659, 0.2785, 0.7758, 0.2624, 0.7734, 0.2755, 0.7778, 0.2567, 0.7893, 0.2575, 0.7858, 0.2654, 0.7758, 0.2624, 0.8062, 0.3197, 0.7876, 0.3277, 0.7969, 0.2942, 0.8011, 0.2919, 0.2552, 0.9768, 0.2417, 0.9716, 0.2618, 0.933, 0.2904, 0.9022, 0.2601, 0.8841, 0.2547, 0.8788, 0.2984, 0.8767, 0.829, 0.1213, 0.8936, 0.1492, 0.8893, 0.1717, 0.8279, 0.1412, 0.0091, 0.9258, 0.004076, 0.8746, 0.01452, 0.8652, 0.02309, 0.9219, 0.8062, 0.3197, 0.8029, 0.3282, 0.791, 0.3298, 0.7876, 0.3277, 0.04632, 0.2745, 0.008052, 0.2353, 0.02946, 0.2268, 0.05076, 0.2531, 0.8194, 0.461, 0.8096, 0.4506, 0.8239, 0.4459, 0.8341, 0.4586, 0.825, 0.429, 0.8459, 0.414, 0.8659, 0.4131, 0.8754, 0.4322, 0.8239, 0.4459, 0.5303, 0.7514, 0.5247, 0.7676, 0.5047, 0.7659, 0.5096, 0.7517, 0.5096, 0.7517, 0.4992, 0.7485, 0.5108, 0.7368, 0.5645, 0.8206, 0.5655, 0.8254, 0.5325, 0.8289, 0.5275, 0.8181, 0.5775, 0.8146, 0.5762, 0.8273, 0.5655, 0.8254, 0.5645, 0.8206, 0.6284, 0.8134, 0.6277, 0.8259, 0.5762, 0.8273, 0.5775, 0.8146, 0.6236, 0.7625, 0.622, 0.7739, 0.5591, 0.7687, 0.5631, 0.758, 0.5631, 0.758, 0.5591, 0.7687, 0.5247, 0.7676, 0.5303, 0.7514, 0.6919, 0.7548, 0.6947, 0.7697, 0.622, 0.7739, 0.6236, 0.7625, 0.7861, 0.7321, 0.7922, 0.7586, 0.6947, 0.7697, 0.6919, 0.7548, 0.788, 0.8419, 0.7756, 0.8683, 0.694, 0.8361, 0.6937, 0.8198, 0.6937, 0.8198, 0.694, 0.8361, 0.6277, 0.8259, 0.6284, 0.8134, 0.371, 0.3798, 0.2577, 0.3552, 0.2681, 0.3347, 0.3706, 0.3539, 0.6338, 0.07948, 0.6686, 0.1355, 0.6436, 0.1377, 0.6107, 0.09452, 0.3018, 0.03658, 0.4996, 0.02433, 0.4892, 0.0549, 0.2979, 0.05515, 0.00284, 0.9474, 0.0091, 0.9258, 0.02309, 0.9219, 0.01964, 0.9478, 0.5307, 0.424, 0.4465, 0.3956, 0.4532, 0.3732, 0.5394, 0.4022, 0.5778, 0.4481, 0.5307, 0.424, 0.5394, 0.4022, 0.5846, 0.433, 0.2577, 0.3552, 0.168, 0.3357, 0.1809, 0.3112, 0.2681, 0.3347, 0.8228, 0.2578, 0.8326, 0.256, 0.8469, 0.2701, 0.819, 0.2736, 0.255, 0.02868, 0.3018, 0.03658, 0.2979, 0.05515, 0.2575, 0.06214, 0.4465, 0.3956, 0.371, 0.3798, 0.3706, 0.3539, 0.4532, 0.3732, 0.7572, 0.3326, 0.7515, 0.317, 0.7659, 0.2785, 0.7688, 0.2979, 0.008052, 0.2353, 0.007791, 0.1675, 0.03924, 0.1617, 0.02946, 0.2268, 0.1027, 0.3107, 0.04632, 0.2745, 0.05076, 0.2531, 0.1091, 0.2934, 0.8912, 0.5715, 0.933, 0.6375, 0.8977, 0.6283, 0.8636, 0.5658, 0.92, 0.5079, 0.9151, 0.5673, 0.8912, 0.5715, 0.8911, 0.5114, 0.9617, 0.6289, 0.9818, 0.6655, 0.9433, 0.6617, 0.933, 0.6375, 0.6677, 0.5362, 0.6562, 0.6144, 0.652, 0.5477, 0.933, 0.6375, 0.9433, 0.6617, 0.9024, 0.657, 0.8977, 0.6283, 0.8911, 0.5114, 0.8912, 0.5715, 0.8636, 0.5658, 0.8746, 0.5066, 0.5235, 0.5871, 0.5485, 0.5925, 0.5469, 0.6039, 0.5234, 0.5956, 0.6493, 0.5039, 0.6677, 0.5362, 0.6513, 0.5475, 0.6362, 0.5153, 0.5582, 0.6511, 0.5597, 0.6617, 0.5455, 0.6655, 0.5453, 0.6581, 0.5485, 0.5925, 0.5761, 0.6386, 0.5472, 0.6038, 0.5455, 0.6655, 0.5321, 0.6634, 0.5349, 0.6517, 0.5453, 0.6581, 0.5047, 0.6295, 0.5182, 0.6419, 0.5072, 0.6474, 0.494, 0.6489, 0.5355, 0.6397, 0.5582, 0.6511, 0.5453, 0.6581, 0.5354, 0.651, 0.6341, 0.4883, 0.5778, 0.4481, 0.5846, 0.433, 0.638, 0.4683, 0.6686, 0.1355, 0.709, 0.2224, 0.6923, 0.2265, 0.6436, 0.1377, 0.5671, 0.2708, 0.5888, 0.2078, 0.6208, 0.2783, 0.6011, 0.3304, 0.5379, 0.337, 0.5671, 0.2708, 0.6011, 0.3304, 0.5971, 0.3875, 0.6341, 0.4883, 0.5737, 0.4605, 0.5778, 0.4481, 0.6812, 0.1272, 0.7184, 0.2185, 0.709, 0.2224, 0.6686, 0.1355, 0.6436, 0.1377, 0.6923, 0.2265, 0.6675, 0.234, 0.6175, 0.1443, 0.638, 0.4683, 0.5846, 0.433, 0.5905, 0.4087, 0.6464, 0.4416, 0.6464, 0.4416, 0.5905, 0.4087, 0.5971, 0.3875, 0.6337, 0.4154, 0.6175, 0.1443, 0.6675, 0.234, 0.6429, 0.2395, 0.6054, 0.1663, 0.5888, 0.2078, 0.6054, 0.1663, 0.6429, 0.2395, 0.6208, 0.2783, 0.2086, 0.9471, 0.1964, 0.9802, 0.1715, 0.9922, 0.1815, 0.9604, 0.2293, 0.9603, 0.2209, 0.9923, 0.1964, 0.9802, 0.2086, 0.9471, 0.2552, 0.9768, 0.239, 0.9998, 0.2209, 0.9923, 0.2293, 0.9603, 0.2417, 0.9716, 0.709, 0.2224, 0.7342, 0.2819, 0.7199, 0.2915, 0.6923, 0.2265, 0.6011, 0.3304, 0.6208, 0.2783, 0.6421, 0.3446, 0.6291, 0.3777, 0.5971, 0.3875, 0.6011, 0.3304, 0.6291, 0.3777, 0.6337, 0.4154, 0.7184, 0.2185, 0.7342, 0.2819, 0.709, 0.2224, 0.6923, 0.2265, 0.7199, 0.2915, 0.6963, 0.3022, 0.6675, 0.234, 0.6675, 0.234, 0.6963, 0.3022, 0.6666, 0.3153, 0.6429, 0.2395, 0.6208, 0.2783, 0.6429, 0.2395, 0.6666, 0.3153, 0.6421, 0.3446, 0.168, 0.3357, 0.1027, 0.3107, 0.1091, 0.2934, 0.1809, 0.3112, 0.1785, 0.2633, 0.1315, 0.2554, 0.1433, 0.22, 0.1755, 0.2196, 0.1878, 0.1775, 0.1755, 0.2196, 0.1433, 0.22, 0.1438, 0.1892, 0.04005, 0.8013, 0.06856, 0.8054, 0.05574, 0.819, 0.02708, 0.813, 0.1125, 0.832, 0.09947, 0.8586, 0.08024, 0.8647, 0.08333, 0.8417, 0.7347, 0.4365, 0.7529, 0.4217, 0.7529, 0.4683, 0.7348, 0.4549, 0.1275, 0.8219, 0.126, 0.8339, 0.09947, 0.8586, 0.1125, 0.832, 0.2318, 0.7146, 0.2358, 0.7473, 0.1059, 0.7934, 0.0862, 0.7782, 0.0862, 0.7782, 0.1059, 0.7934, 0.06856, 0.8054, 0.04005, 0.8013, 0.2628, 0.6909, 0.2504, 0.7291, 0.2358, 0.7473, 0.2318, 0.7146, 0.2692, 0.7788, 0.2679, 0.8098, 0.2485, 0.8005, 0.2546, 0.7789, 0.2546, 0.7789, 0.2485, 0.8005, 0.126, 0.8339, 0.1275, 0.8219, 0.3548, 0.6232, 0.3746, 0.6768, 0.2504, 0.7291, 0.2628, 0.6909, 0.4334, 0.5653, 0.429, 0.6363, 0.3746, 0.6768, 0.3548, 0.6232, 0.4422, 0.7859, 0.4168, 0.8462, 0.3878, 0.8347, 0.3935, 0.7813, 0.3935, 0.7813, 0.3878, 0.8347, 0.2679, 0.8098, 0.2692, 0.7788, 0.4936, 0.7744, 0.4526, 0.8647, 0.4168, 0.8462, 0.4422, 0.7859, 0.1649, 0.3477, 0.09638, 0.3259, 0.1027, 0.3107, 0.168, 0.3357, 0.3078, 0.8652, 0.4116, 0.8652, 0.4116, 0.8835, 0.2988, 0.9015, 0.1809, 0.3112, 0.1091, 0.2934, 0.1178, 0.2697, 0.1789, 0.2905, 0.1789, 0.2905, 0.1178, 0.2697, 0.1315, 0.2554, 0.1785, 0.2633, 0.03924, 0.1617, 0.1469, 0.09537, 0.1463, 0.1406, 0.09719, 0.1584, 0.7872, 0.189, 0.7601, 0.177, 0.7585, 0.135, 0.7491, 0.1282, 0.7585, 0.135, 0.7601, 0.177, 0.7515, 0.1841, 0.1452, 0.1648, 0.1463, 0.1406, 0.1925, 0.1423, 0.1452, 0.1648, 0.1438, 0.1892, 0.1064, 0.1843, 0.1452, 0.1648, 0.1064, 0.1843, 0.09719, 0.1584, 0.1452, 0.1648, 0.1925, 0.1423, 0.1878, 0.1775, 0.1452, 0.1648, 0.1878, 0.1775, 0.1438, 0.1892, 0.1452, 0.1648, 0.09719, 0.1584, 0.1463, 0.1406, 0.2618, 0.933, 0.27, 0.934, 0.2552, 0.9768, 0.2618, 0.933, 0.2417, 0.9716, 0.2293, 0.9603, 0.2547, 0.8788, 0.2601, 0.8841, 0.494, 0.7816, 0.506, 0.7814, 0.5018, 0.7942, 0.4992, 0.7485, 0.5096, 0.7517, 0.5047, 0.7659, 0.494, 0.7641, 0.8149, 0.8454, 0.7972, 0.8764, 0.7756, 0.8683, 0.788, 0.8419, 0.8292, 0.7301, 0.8324, 0.7526, 0.7922, 0.7586, 0.7861, 0.7321, 0.8324, 0.7526, 0.8371, 0.7846, 0.8005, 0.7931, 0.7922, 0.7586, 0.7972, 0.8764, 0.7801, 0.8987, 0.7618, 0.8857, 0.7756, 0.8683, 0.8371, 0.7846, 0.8149, 0.8454, 0.788, 0.8419, 0.8005, 0.7931, 0.7619, 0.6659, 0.8292, 0.7301, 0.7861, 0.7321, 0.744, 0.6771, 0.7616, 0.4958, 0.775, 0.5366, 0.6677, 0.5362, 0.6493, 0.5039, 0.7487, 0.6101, 0.7523, 0.6399, 0.6626, 0.6393, 0.6562, 0.6144, 0.775, 0.5366, 0.7487, 0.6101, 0.6562, 0.6144, 0.6677, 0.5362, 0.5817, 0.5589, 0.5999, 0.6296, 0.5782, 0.5696, 0.5569, 0.5374, 0.5817, 0.5589, 0.5779, 0.5696, 0.55, 0.5509, 0.5286, 0.6328, 0.5582, 0.6511, 0.5366, 0.6415, 0.5082, 0.6211, 0.5286, 0.6328, 0.5182, 0.6419, 0.5047, 0.6295, 0.7937, 0.5374, 0.7487, 0.6101, 0.7755, 0.5372, 0.7749, 0.4888, 0.7937, 0.5374, 0.775, 0.5366, 0.7616, 0.4958, 0.8746, 0.5066, 0.8636, 0.5658, 0.7937, 0.5374, 0.7749, 0.4888, 0.8977, 0.6283, 0.9024, 0.657, 0.7523, 0.6399, 0.7487, 0.6101, 0.8636, 0.5658, 0.8977, 0.6283, 0.7487, 0.6101, 0.7937, 0.5374, 0.6362, 0.5153, 0.6513, 0.5475, 0.5817, 0.5589, 0.5569, 0.5374, 0.6513, 0.5475, 0.6562, 0.6144, 0.5999, 0.6296, 0.5817, 0.5589, 0.6562, 0.6144, 0.6626, 0.6393, 0.6052, 0.6488, 0.5999, 0.6296, 0.5999, 0.6296, 0.6052, 0.6488, 0.5794, 0.6558, 0.5761, 0.6386, 0.5779, 0.5696, 0.5999, 0.6296, 0.5761, 0.6386, 0.5485, 0.5925, 0.55, 0.5509, 0.5779, 0.5696, 0.5485, 0.5925, 0.5235, 0.5871, 0.5761, 0.6386, 0.5794, 0.6558, 0.5597, 0.6617, 0.5582, 0.6511, 0.5234, 0.5956, 0.5469, 0.6039, 0.5286, 0.6328, 0.5082, 0.6211, 0.5469, 0.6039, 0.5761, 0.6386, 0.5582, 0.6511, 0.5286, 0.6328])
me_plane.materials.append(mat_material_wolf)
me_plane.use_remesh_preserve_volume = False
me_plane.use_remesh_preserve_attributes = False
me_plane.use_mirror_vertex_groups = False
me_plane.update()

# ---- objects
ob_plane = bpy.data.objects.new('Plane', me_plane)

# ---- transforms, parenting, visibility, modifiers, constraints
ob_plane.location = (0.0, 0.0, 0.0)
ob_plane.rotation_euler = (1.571, -0.0, 0.0)
ob_plane.lineart.crease_threshold = 0.0
_m = ob_plane.modifiers.new('Mirror', 'MIRROR')
_m.use_axis = (False, False, True)
_m.use_clip = True

# ---- collection membership
col_collection_2.objects.link(ob_plane)

# ---- scene / render settings (as saved in the file)
scene.frame_start = 1; scene.frame_end = 250; scene.frame_set(1)
scene.render.engine = 'BLENDER_EEVEE_NEXT'
scene.render.resolution_percentage = 50
scene.render.dither_intensity = 0.0
scene.cycles.use_denoising = False
scene.cycles.samples = 128
scene.cycles.sampling_pattern = 'TABULATED_SOBOL'
scene.cycles.use_adaptive_sampling = False
scene.cycles.use_light_tree = False
scene.cycles.blur_glossy = 0.0
scene.cycles.max_bounces = 3
scene.cycles.sample_clamp_indirect = 0.0
scene.view_settings.view_transform = 'Standard'
bpy.context.view_layer.update()

# ---- added for rendering (the .blend has no active camera and no usable light): camera, sun
cam_auto = bpy.data.cameras.new('AutoCamera')
cam_auto.lens = 50.0
cam_auto.sensor_width = 36.0
cam_auto.clip_end = 1000.0
ob_auto_camera = bpy.data.objects.new('AutoCamera', cam_auto)
scene.collection.objects.link(ob_auto_camera)
ob_auto_camera.location = (2.76129, -3.31728, 2.94815)
ob_auto_camera.rotation_euler = (1.09748, -7.21219e-08, 0.694738)
scene.camera = ob_auto_camera
light_auto_sun = bpy.data.lights.new('AutoSun', 'SUN')
light_auto_sun.energy = 3.0
light_auto_sun.angle = 0.0523599
ob_auto_sun = bpy.data.objects.new('AutoSun', light_auto_sun)
scene.collection.objects.link(ob_auto_sun)
ob_auto_sun.rotation_euler = (0.872665, 0.174533, 0.523599)
bpy.context.view_layer.update()
